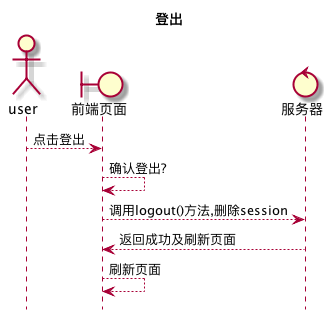

The diagram above was rendered by PlantUML. Its source (embedded in the PNG):
@startuml 登出
title 登出
hide footbox
actor user
boundary 前端页面
control 服务器
user --> 前端页面: 点击登出
前端页面 --> 前端页面: 确认登出?
前端页面 --> 服务器: 调用logout()方法,删除session
服务器 --> 前端页面: 返回成功及刷新页面
前端页面 --> 前端页面: 刷新页面
@enduml